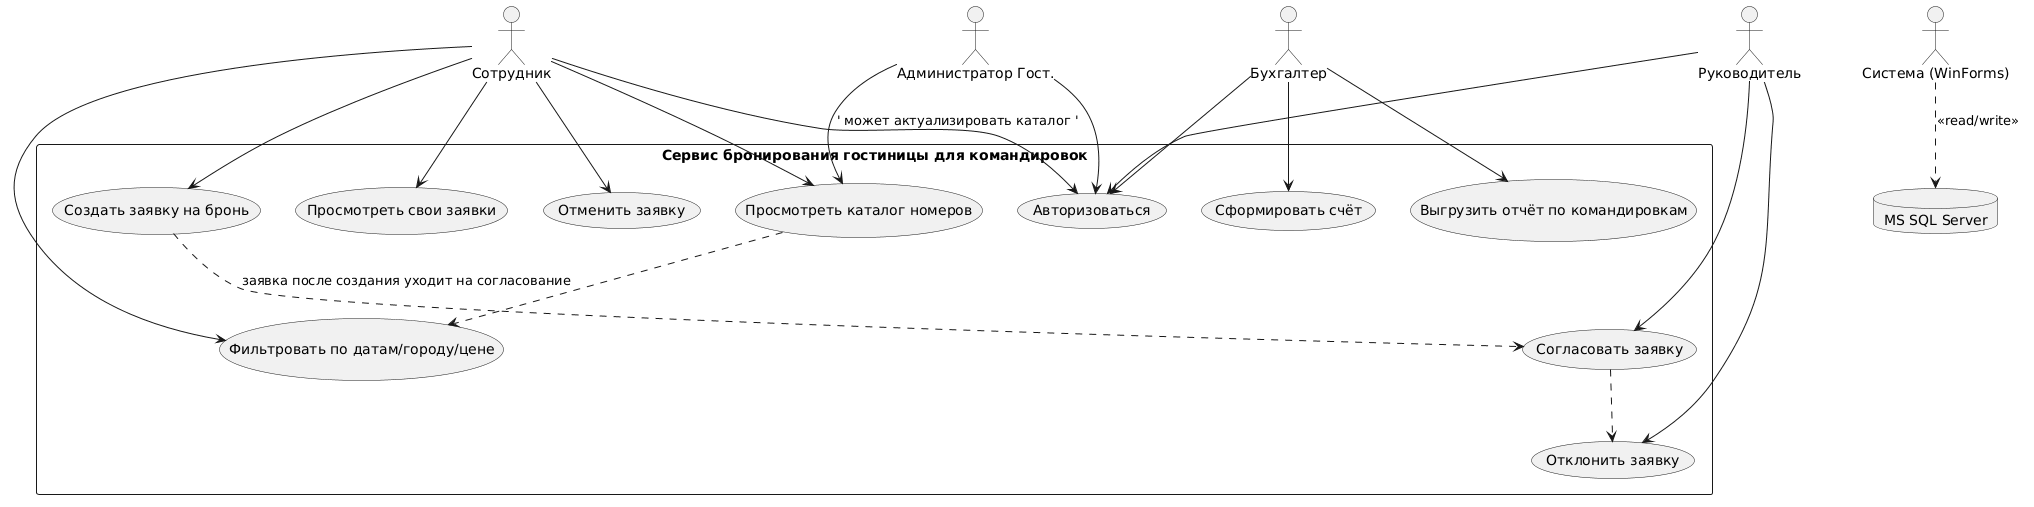

The diagram above was rendered by PlantUML. Its source (embedded in the PNG):
@startuml
' ========== ACTORS ==========
actor       "Сотрудник"           as emp
actor       "Руководитель"        as mgr
actor       "Бухгалтер"             as acc
actor       "Администратор Гост."  as hotelAdm
actor       "Система (WinForms)"    as sys
database    "MS SQL Server"         as db

' ========== USE-CASES ==========
rectangle "Сервис бронирования гостиницы для командировок" {
  usecase "Просмотреть каталог номеров"       as UC1
  usecase "Фильтровать по датам/городу/цене"  as UC1_1
  usecase "Создать заявку на бронь"           as UC2
  usecase "Согласовать заявку"                as UC3
  usecase "Отклонить заявку"                  as UC3_1
  usecase "Выгрузить отчёт по командировкам"  as UC4
  usecase "Авторизоваться"                    as UC0
  usecase "Просмотреть свои заявки"           as UC5
  usecase "Отменить заявку"                   as UC6
  usecase "Сформировать счёт"                 as UC7
}

' ========== CONNECTIONS ==========
emp   --> UC0
emp   --> UC1
emp   --> UC1_1
emp   --> UC2
emp   --> UC5
emp   --> UC6

mgr   --> UC0
mgr   --> UC3
mgr   --> UC3_1

acc   --> UC0
acc   --> UC4
acc   --> UC7

hotelAdm --> UC0
hotelAdm --> UC1    : ' может актуализировать каталог '

' Все операции читают/пишут через систему в SQL '
sys ..> db : <<read/write>>

' Расширения
UC1 ..> UC1_1 : ""
UC3 ..> UC3_1 
UC2 ..> UC3   : заявка после создания уходит на согласование
@enduml